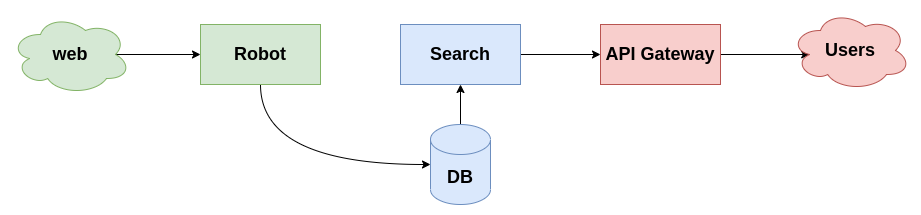

The diagram above was exported from draw.io. Its source (the exported page's mxGraphModel, read from the mxfile embedded in the PNG):
<mxGraphModel dx="1422" dy="740" grid="1" gridSize="10" guides="1" tooltips="1" connect="1" arrows="1" fold="1" page="1" pageScale="1" pageWidth="827" pageHeight="1169" math="0" shadow="0">
  <root>
    <mxCell id="0" />
    <mxCell id="1" parent="0" />
    <mxCell id="nyn-IuXYBMI1y7GjuEk_-20" style="edgeStyle=none;curved=1;orthogonalLoop=1;jettySize=auto;html=1;exitX=0.5;exitY=1;exitDx=0;exitDy=0;entryX=0;entryY=0.5;entryDx=0;entryDy=0;entryPerimeter=0;" edge="1" parent="1" source="nyn-IuXYBMI1y7GjuEk_-2" target="nyn-IuXYBMI1y7GjuEk_-8">
      <mxGeometry relative="1" as="geometry">
        <Array as="points">
          <mxPoint x="580" y="599" />
        </Array>
      </mxGeometry>
    </mxCell>
    <mxCell id="nyn-IuXYBMI1y7GjuEk_-2" value="&lt;font style=&quot;font-size: 18px&quot;&gt;&lt;b&gt;Robot&lt;/b&gt;&lt;/font&gt;" style="rounded=0;whiteSpace=wrap;html=1;fillColor=#d5e8d4;strokeColor=#82b366;" vertex="1" parent="1">
      <mxGeometry x="520" y="459" width="120" height="60" as="geometry" />
    </mxCell>
    <mxCell id="nyn-IuXYBMI1y7GjuEk_-7" style="edgeStyle=none;curved=1;orthogonalLoop=1;jettySize=auto;html=1;exitX=0.5;exitY=0;exitDx=0;exitDy=0;exitPerimeter=0;entryX=0.5;entryY=1;entryDx=0;entryDy=0;" edge="1" parent="1" source="nyn-IuXYBMI1y7GjuEk_-8" target="nyn-IuXYBMI1y7GjuEk_-12">
      <mxGeometry relative="1" as="geometry" />
    </mxCell>
    <mxCell id="nyn-IuXYBMI1y7GjuEk_-8" value="&lt;font style=&quot;font-size: 18px&quot;&gt;&lt;b&gt;DB&lt;/b&gt;&lt;/font&gt;" style="shape=cylinder3;whiteSpace=wrap;html=1;boundedLbl=1;backgroundOutline=1;size=15;fillColor=#dae8fc;strokeColor=#6c8ebf;" vertex="1" parent="1">
      <mxGeometry x="750" y="559" width="60" height="80" as="geometry" />
    </mxCell>
    <mxCell id="nyn-IuXYBMI1y7GjuEk_-9" style="edgeStyle=none;curved=1;orthogonalLoop=1;jettySize=auto;html=1;exitX=1;exitY=0.5;exitDx=0;exitDy=0;entryX=0.16;entryY=0.55;entryDx=0;entryDy=0;entryPerimeter=0;fontSize=18;" edge="1" parent="1" source="nyn-IuXYBMI1y7GjuEk_-10" target="nyn-IuXYBMI1y7GjuEk_-17">
      <mxGeometry relative="1" as="geometry" />
    </mxCell>
    <mxCell id="nyn-IuXYBMI1y7GjuEk_-10" value="&lt;b&gt;&lt;font style=&quot;font-size: 18px&quot;&gt;API Gateway&lt;/font&gt;&lt;/b&gt;" style="rounded=0;whiteSpace=wrap;html=1;fillColor=#f8cecc;strokeColor=#b85450;" vertex="1" parent="1">
      <mxGeometry x="920" y="459" width="120" height="60" as="geometry" />
    </mxCell>
    <mxCell id="nyn-IuXYBMI1y7GjuEk_-11" style="edgeStyle=none;curved=1;orthogonalLoop=1;jettySize=auto;html=1;exitX=1;exitY=0.5;exitDx=0;exitDy=0;entryX=0;entryY=0.5;entryDx=0;entryDy=0;" edge="1" parent="1" source="nyn-IuXYBMI1y7GjuEk_-12" target="nyn-IuXYBMI1y7GjuEk_-10">
      <mxGeometry relative="1" as="geometry" />
    </mxCell>
    <mxCell id="nyn-IuXYBMI1y7GjuEk_-12" value="&lt;b style=&quot;font-size: 18px&quot;&gt;Search&lt;/b&gt;" style="rounded=0;whiteSpace=wrap;html=1;fillColor=#dae8fc;strokeColor=#6c8ebf;" vertex="1" parent="1">
      <mxGeometry x="720" y="459" width="120" height="60" as="geometry" />
    </mxCell>
    <mxCell id="nyn-IuXYBMI1y7GjuEk_-15" style="edgeStyle=none;curved=1;orthogonalLoop=1;jettySize=auto;html=1;exitX=0.875;exitY=0.5;exitDx=0;exitDy=0;exitPerimeter=0;entryX=0;entryY=0.5;entryDx=0;entryDy=0;" edge="1" parent="1" source="nyn-IuXYBMI1y7GjuEk_-16" target="nyn-IuXYBMI1y7GjuEk_-2">
      <mxGeometry relative="1" as="geometry" />
    </mxCell>
    <mxCell id="nyn-IuXYBMI1y7GjuEk_-16" value="&lt;b&gt;&lt;font style=&quot;font-size: 18px&quot;&gt;web&lt;/font&gt;&lt;/b&gt;" style="ellipse;shape=cloud;whiteSpace=wrap;html=1;fontSize=18;fillColor=#d5e8d4;strokeColor=#82b366;" vertex="1" parent="1">
      <mxGeometry x="330" y="449" width="120" height="80" as="geometry" />
    </mxCell>
    <mxCell id="nyn-IuXYBMI1y7GjuEk_-17" value="&lt;b&gt;&lt;font style=&quot;font-size: 18px&quot;&gt;Users&lt;/font&gt;&lt;/b&gt;" style="ellipse;shape=cloud;whiteSpace=wrap;html=1;fontSize=18;fillColor=#f8cecc;strokeColor=#b85450;" vertex="1" parent="1">
      <mxGeometry x="1110" y="445" width="120" height="80" as="geometry" />
    </mxCell>
  </root>
</mxGraphModel>